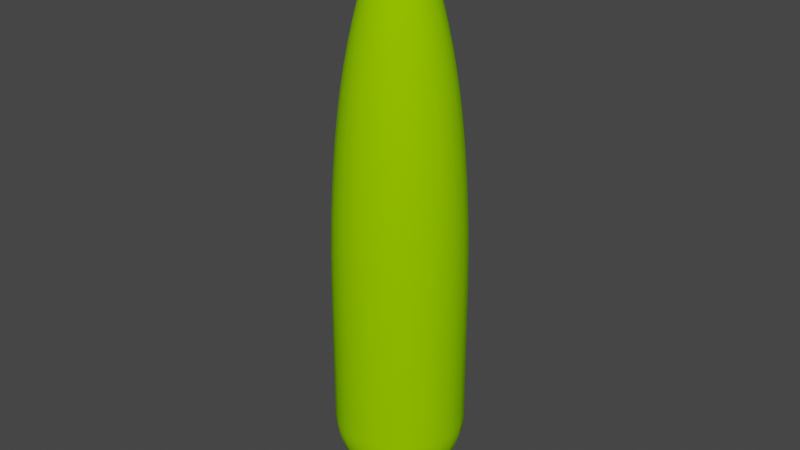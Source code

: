 # Source: LPK7m.blend  (saved by Blender 4.0.36; exported with 4.5.12 LTS)
import bpy
from mathutils import Matrix  # noqa: F401  (used for matrix-valued properties, if any)

bpy.ops.wm.read_factory_settings(use_empty=True)
scene = bpy.context.scene
scene.name = 'Scene'

# ---- collections
col_collection = bpy.data.collections.new('Collection'); scene.collection.children.link(col_collection)

# ---- materials (node trees are filled in below, after node groups)
mat_canopy = bpy.data.materials.new('Canopy')
mat_canopy.use_transparent_shadow = False
mat_canopy.diffuse_color = (0.2941, 0.6863, 0.0, 1.0)
mat_canopy.roughness = 1.0
mat_trunk = bpy.data.materials.new('Trunk')
mat_trunk.use_transparent_shadow = False
mat_trunk.diffuse_color = (0.3922, 0.1961, 0.0, 1.0)
mat_trunk.roughness = 1.0

# ---- material node trees
mat_canopy.use_nodes = True; mat_canopy.node_tree.nodes.clear()
_N = mat_canopy.node_tree.nodes; _L = mat_canopy.node_tree.links
n0 = _N.new('ShaderNodeBsdfPrincipled'); n0.name = 'Principled BSDF'; n0.location = (0, 300)
n0.inputs[0].default_value = (0.2941, 0.6863, 0.0, 1.0)
n0.inputs[2].default_value = 1.0
n0.inputs[3].default_value = 1.45
n0.inputs[13].default_value = 0.0
n1 = _N.new('ShaderNodeOutputMaterial'); n1.name = 'Material Output'; n1.location = (280, 300)
_L.new(n0.outputs[0], n1.inputs[0])
n1.is_active_output = True
mat_trunk.use_nodes = True; mat_trunk.node_tree.nodes.clear()
_N = mat_trunk.node_tree.nodes; _L = mat_trunk.node_tree.links
n0 = _N.new('ShaderNodeBsdfPrincipled'); n0.name = 'Principled BSDF'; n0.location = (0, 300)
n0.inputs[0].default_value = (0.3922, 0.1961, 0.0, 1.0)
n0.inputs[2].default_value = 1.0
n0.inputs[3].default_value = 1.45
n0.inputs[13].default_value = 0.0
n1 = _N.new('ShaderNodeOutputMaterial'); n1.name = 'Material Output'; n1.location = (280, 300)
_L.new(n0.outputs[0], n1.inputs[0])
n1.is_active_output = True

# ---- world
world_world = bpy.data.worlds.new('World'); scene.world = world_world
world_world.use_nodes = True; world_world.node_tree.nodes.clear()
_N = world_world.node_tree.nodes; _L = world_world.node_tree.links
n0 = _N.new('ShaderNodeOutputWorld'); n0.name = 'World Output'; n0.location = (300, 300)
n1 = _N.new('ShaderNodeBackground'); n1.name = 'Background'; n1.location = (10, 300)
n1.inputs[0].default_value = (0.05088, 0.05088, 0.05088, 1.0)
_L.new(n1.outputs[0], n0.inputs[0])
n0.is_active_output = True
world_world.color = (0.05088, 0.05088, 0.05088)
world_world.use_sun_shadow = False
world_world.sun_shadow_jitter_overblur = 0.0

# ---- meshes
me_lpk7m = bpy.data.meshes.new('LPK7m')
me_lpk7m.from_pydata([(0.075, -5.662e-09, 0.25), (0.07244, 0.01941, 0.25), (0.07244, -0.01941, 0.25), (0.06495, -0.0375, 0.25), (0.05303, -0.05303, 0.25), (0.0375, -0.06495, 0.25), (0.01941, -0.07244, 0.25), (-5.663e-09, -0.075, 0.25), (-0.01941, -0.07244, 0.25), (-0.0375, -0.06495, 0.25), (-0.05303, -0.05303, 0.25), (-0.06495, -0.0375, 0.25), (-0.07244, -0.01941, 0.25), (-0.075, 5.662e-09, 0.25), (-0.07244, 0.01941, 0.25), (-0.06495, 0.0375, 0.25), (-0.05303, 0.05303, 0.25), (-0.0375, 0.06495, 0.25), (-0.01941, 0.07244, 0.25), (5.662e-09, 0.075, 0.25), (0.01941, 0.07244, 0.25), (0.0375, 0.06495, 0.25), (0.05303, 0.05303, 0.25), (0.06495, 0.0375, 0.25), (-0.04344, 0.1621, 0.2743), (-0.08391, 0.1453, 0.2743), (-0.0666, 0.2486, 0.3093), (-0.1287, 0.2229, 0.3093), (-0.0886, 0.3307, 0.3546), (-0.1712, 0.2965, 0.3546), (-0.1091, 0.4073, 0.4097), (-0.2109, 0.3652, 0.4097), (-0.128, 0.4776, 0.4737), (-0.2472, 0.4282, 0.4737), (-0.1448, 0.5404, 0.5459), (-0.2797, 0.4845, 0.5459), (-0.1595, 0.5951, 0.6252), (-0.308, 0.5335, 0.6252), (-0.1717, 0.6408, 0.7107), (-0.3317, 0.5745, 0.7107), (-0.1814, 0.677, 0.8012), (-0.3505, 0.607, 0.8012), (-0.1884, 0.7033, 0.8955), (-0.364, 0.6305, 0.8955), (0.1187, -0.1187, 0.2743), (0.1453, -0.08391, 0.2743), (0.182, -0.182, 0.3093), (0.2229, -0.1287, 0.3093), (0.2421, -0.2421, 0.3546), (0.2965, -0.1712, 0.3546), (0.2982, -0.2982, 0.4097), (0.3652, -0.2109, 0.4097), (0.3496, -0.3496, 0.4737), (0.4282, -0.2472, 0.4737), (0.2472, -0.4282, 0.4737), (0.2109, -0.3652, 0.4097), (0.2797, -0.4845, 0.5459), (0.3956, -0.3956, 0.5459), (0.308, -0.5335, 0.6252), (0.4356, -0.4356, 0.6252), (0.3317, -0.5745, 0.7107), (0.4691, -0.4691, 0.7107), (0.3505, -0.607, 0.8012), (0.4956, -0.4956, 0.8012), (0.08391, -0.1453, 0.2743), (0.364, -0.6305, 0.8955), (0.5148, -0.5148, 0.8955), (-1.267e-08, -0.1678, 0.2743), (0.04344, -0.1621, 0.2743), (0.1884, -0.7033, 0.8955), (0.1814, -0.677, 0.8012), (0.1287, -0.2229, 0.3093), (0.1712, -0.2965, 0.3546), (0.0886, -0.3307, 0.3546), (0.0666, -0.2486, 0.3093), (0.3722, -0.6448, 0.9924), (0.5264, -0.5264, 0.9924), (0.375, -0.6495, 1.091), (0.5303, -0.5303, 1.091), (0.375, -0.6495, 2.807), (0.5303, -0.5303, 2.807), (0.3726, -0.6454, 3.22), (0.527, -0.527, 3.22), (0.1941, -0.7244, 1.091), (0.1927, -0.7191, 0.9924), (0.3656, -0.6332, 3.633), (0.517, -0.517, 3.633), (0.3538, -0.6128, 4.045), (0.5003, -0.5003, 4.045), (0.3373, -0.5842, 4.456), (0.477, -0.477, 4.456), (0.3267, -0.5658, 4.661), (0.462, -0.462, 4.661), (0.3141, -0.5441, 4.878), (0.4442, -0.4442, 4.878), (-5.662e-08, -0.75, 1.091), (-5.621e-08, -0.7445, 0.9924), (0.1746, -0.6516, 4.456), (0.1831, -0.6834, 4.045), (-5.497e-08, -0.7281, 0.8955), (-5.292e-08, -0.7009, 0.8012), (-0.1884, -0.7033, 0.8955), (-0.1814, -0.677, 0.8012), (0.128, -0.4776, 0.4737), (0.1091, -0.4073, 0.4097), (0.1691, -0.6311, 4.661), (-5.662e-08, -0.75, 2.807), (0.1941, -0.7244, 2.807), (-5.627e-08, -0.7453, 3.22), (0.1929, -0.7199, 3.22), (-5.52e-08, -0.7311, 3.633), (0.1892, -0.7062, 3.633), (-5.009e-08, -0.6634, 0.7107), (0.1717, -0.6408, 0.7107), (-4.651e-08, -0.6161, 0.6252), (0.1595, -0.5951, 0.6252), (-0.1717, -0.6408, 0.7107), (-0.1595, -0.5951, 0.6252), (-0.3317, -0.5745, 0.7107), (-0.308, -0.5335, 0.6252), (-0.2797, -0.4845, 0.5459), (-0.1448, -0.5404, 0.5459), (-0.3505, -0.607, 0.8012), (-0.08391, -0.1453, 0.2743), (-0.04344, -0.1621, 0.2743), (-0.1287, -0.2229, 0.3093), (-0.0666, -0.2486, 0.3093), (-0.1712, -0.2965, 0.3546), (-0.0886, -0.3307, 0.3546), (-0.2109, -0.3652, 0.4097), (-0.1091, -0.4073, 0.4097), (-0.2472, -0.4282, 0.4737), (-0.128, -0.4776, 0.4737), (0.1448, -0.5404, 0.5459), (-4.224e-08, -0.5595, 0.5459), (-3.733e-08, -0.4944, 0.4737), (-0.364, -0.6305, 0.8955), (-0.3722, -0.6448, 0.9924), (-0.1927, -0.7191, 0.9924), (-0.375, -0.6495, 1.091), (-0.1941, -0.7244, 1.091), (-0.375, -0.6495, 2.807), (-0.1941, -0.7244, 2.807), (-0.3726, -0.6454, 3.22), (-0.1929, -0.7199, 3.22), (-0.3656, -0.6332, 3.633), (-0.1892, -0.7062, 3.633), (-0.517, -0.517, 3.633), (-0.527, -0.527, 3.22), (-0.5003, -0.5003, 4.045), (-0.3538, -0.6128, 4.045), (-0.477, -0.477, 4.456), (-0.3373, -0.5842, 4.456), (-0.462, -0.462, 4.661), (-0.3267, -0.5658, 4.661), (-0.3141, -0.5441, 4.878), (-0.4442, -0.4442, 4.878), (-0.1626, -0.6068, 4.878), (-0.1691, -0.6311, 4.661), (-4.743e-08, -0.6282, 4.878), (-4.933e-08, -0.6534, 4.661), (-0.2988, -0.5176, 5.094), (-0.1547, -0.5773, 5.094), (-4.513e-08, -0.5977, 5.094), (0.1626, -0.6068, 4.878), (-0.2809, -0.4865, 5.309), (-0.1454, -0.5426, 5.309), (-0.3972, -0.3972, 5.309), (-0.4226, -0.4226, 5.094), (-0.2602, -0.4507, 5.523), (-0.1347, -0.5027, 5.523), (-0.2368, -0.4102, 5.736), (-0.1226, -0.4576, 5.736), (-0.335, -0.335, 5.736), (-0.368, -0.368, 5.523), (-3.576e-08, -0.4737, 5.736), (-3.929e-08, -0.5204, 5.523), (-0.2982, -0.2982, 5.947), (-0.2108, -0.3652, 5.947), (-0.2577, -0.2577, 6.157), (-0.1822, -0.3156, 6.157), (-0.2134, -0.2134, 6.366), (-0.1509, -0.2614, 6.366), (-0.1746, -0.6516, 4.456), (-5.093e-08, -0.6746, 4.456), (-0.1831, -0.6834, 4.045), (-5.341e-08, -0.7075, 4.045), (-4.241e-08, -0.5617, 5.309), (0.1547, -0.5773, 5.094), (-0.1655, -0.1655, 6.573), (-0.117, -0.2027, 6.573), (-0.1139, -0.1139, 6.777), (-0.08057, -0.1396, 6.777), (-0.04155, -0.07197, 6.98), (-0.05876, -0.05876, 6.98), (-0.001448, -0.001448, 7.0), (-0.001024, -0.001773, 7.0), (-0.0005299, 0.001978, 7.0), (1.543e-10, 0.002047, 7.0), (-0.001024, 0.001773, 7.0), (-0.001448, 0.001448, 7.0), (-0.001773, 0.001024, 7.0), (-0.001978, 0.0005299, 7.0), (-0.002048, 1.546e-10, 7.0), (-0.001978, -0.0005299, 7.0), (-0.001773, -0.001024, 7.0), (-0.0005299, -0.001978, 7.0), (-1.548e-10, -0.002047, 7.0), (0.0005299, -0.001978, 7.0), (0.001024, -0.001773, 7.0), (0.001448, -0.001448, 7.0), (0.001773, -0.001024, 7.0), (0.001978, -0.0005299, 7.0), (0.002047, -1.545e-10, 7.0), (0.001978, 0.0005299, 7.0), (0.001773, 0.001024, 7.0), (0.001448, 0.001448, 7.0), (0.001024, 0.001773, 7.0), (0.0005299, 0.001978, 7.0), (-0.02151, -0.08027, 6.98), (-0.02151, 0.08027, 6.98), (6.274e-09, 0.0831, 6.98), (0.05876, -0.05876, 6.98), (0.07197, -0.04155, 6.98), (0.08027, -0.02151, 6.98), (0.0831, -6.274e-09, 6.98), (-6.274e-09, -0.0831, 6.98), (0.02151, -0.08027, 6.98), (0.04155, -0.07197, 6.98), (-0.05876, 0.05876, 6.98), (-0.04155, 0.07197, 6.98), (0.02151, 0.08027, 6.98), (0.07197, 0.04155, 6.98), (0.08027, 0.02151, 6.98), (-0.0831, 6.274e-09, 6.98), (-0.08027, 0.02151, 6.98), (-0.07197, 0.04155, 6.98), (0.04155, 0.07197, 6.98), (-0.07197, -0.04155, 6.98), (0.05876, 0.05876, 6.98), (-0.08027, -0.02151, 6.98), (1.216e-08, 0.1611, 6.777), (-0.04171, 0.1556, 6.777), (0.08057, -0.1396, 6.777), (0.1139, -0.1139, 6.777), (0.117, -0.2027, 6.573), (0.1655, -0.1655, 6.573), (0.1509, -0.2614, 6.366), (0.2134, -0.2134, 6.366), (0.1822, -0.3156, 6.157), (0.2577, -0.2577, 6.157), (0.2108, -0.3652, 5.947), (0.2982, -0.2982, 5.947), (0.2368, -0.4102, 5.736), (0.335, -0.335, 5.736), (0.2602, -0.4507, 5.523), (0.368, -0.368, 5.523), (0.2809, -0.4865, 5.309), (0.3972, -0.3972, 5.309), (0.04171, -0.1556, 6.777), (0.06058, -0.2261, 6.573), (0.07812, -0.2915, 6.366), (0.2988, -0.5176, 5.094), (0.4226, -0.4226, 5.094), (-1.216e-08, -0.1611, 6.777), (-0.04171, -0.1556, 6.777), (-0.06058, -0.2261, 6.573), (0.1454, -0.5426, 5.309), (0.1226, -0.4576, 5.736), (0.1347, -0.5027, 5.523), (-3.184e-08, -0.4217, 0.4097), (-0.3652, -0.2108, 5.947), (-0.4102, -0.2368, 5.736), (-2.584e-08, -0.3423, 0.3546), (-1.943e-08, -0.2573, 0.3093), (-3.184e-08, -0.4217, 5.947), (-0.1091, -0.4073, 5.947), (0.1091, -0.4073, 5.947), (-2.751e-08, -0.3644, 6.157), (0.09431, -0.352, 6.157), (-2.279e-08, -0.3018, 6.366), (-0.07812, -0.2915, 6.366), (-1.767e-08, -0.2341, 6.573), (-0.4691, -0.4691, 0.7107), (-0.4356, -0.4356, 0.6252), (-0.09431, -0.352, 6.157), (-0.3156, -0.1822, 6.157), (0.6454, -0.3726, 3.22), (0.6495, -0.375, 2.807), (0.607, -0.3505, 0.8012), (0.5745, -0.3317, 0.7107), (0.5842, -0.3373, 4.456), (0.6128, -0.3538, 4.045), (0.4865, -0.2809, 5.309), (0.5176, -0.2988, 5.094), (0.5658, -0.3267, 4.661), (0.4845, -0.2797, 0.5459), (0.4102, -0.2368, 5.736), (0.4507, -0.2602, 5.523), (0.5426, -0.1454, 5.309), (0.5773, -0.1547, 5.094), (0.5617, -4.241e-08, 5.309), (0.5977, -4.513e-08, 5.094), (0.6068, -0.1626, 4.878), (0.6282, -4.743e-08, 4.878), (0.6311, -0.1691, 4.661), (0.6534, -4.933e-08, 4.661), (0.6516, -0.1746, 4.456), (0.6746, -5.093e-08, 4.456), (0.6834, -0.1831, 4.045), (0.7075, -5.341e-08, 4.045), (0.7062, -0.1892, 3.633), (0.7311, -5.52e-08, 3.633), (0.6332, -0.3656, 3.633), (0.1396, -0.08057, 6.777), (0.2027, -0.117, 6.573), (0.2614, -0.1509, 6.366), (0.1621, -0.04344, 0.2743), (0.3307, -0.0886, 0.3546), (0.2486, -0.0666, 0.3093), (0.5441, -0.3141, 4.878), (0.3156, -0.1822, 6.157), (0.3652, -0.2108, 5.947), (0.7199, -0.1929, 3.22), (0.5335, -0.308, 0.6252), (0.7453, -5.627e-08, 3.22), (0.7244, -0.1941, 2.807), (0.75, -5.662e-08, 2.807), (0.4073, -0.1091, 0.4097), (0.2915, -0.07812, 6.366), (0.352, -0.09431, 6.157), (0.3018, -2.279e-08, 6.366), (0.3644, -2.751e-08, 6.157), (0.4073, -0.1091, 5.947), (0.4217, -3.184e-08, 5.947), (0.4576, -0.1226, 5.736), (0.4737, -3.576e-08, 5.736), (0.2261, -0.06058, 6.573), (0.2341, -1.767e-08, 6.573), (0.1556, -0.04171, 6.777), (0.1611, -1.216e-08, 6.777), (0.5027, -0.1347, 5.523), (0.5204, -3.929e-08, 5.523), (0.6495, -0.375, 1.091), (0.7244, -0.1941, 1.091), (0.6448, -0.3722, 0.9924), (0.7191, -0.1927, 0.9924), (0.6305, -0.364, 0.8955), (0.7033, -0.1884, 0.8955), (0.75, -5.662e-08, 1.091), (0.7445, -5.621e-08, 0.9924), (0.7244, 0.1941, 1.091), (0.7191, 0.1927, 0.9924), (0.7281, -5.497e-08, 0.8955), (0.7033, 0.1884, 0.8955), (0.7009, -5.292e-08, 0.8012), (0.677, 0.1814, 0.8012), (0.677, -0.1814, 0.8012), (0.7244, 0.1941, 2.807), (0.6408, -0.1717, 0.7107), (0.5951, -0.1595, 0.6252), (0.2573, -1.943e-08, 0.3093), (0.1678, -1.267e-08, 0.2743), (0.2486, 0.0666, 0.3093), (0.1621, 0.04344, 0.2743), (0.3423, -2.584e-08, 0.3546), (0.3307, 0.0886, 0.3546), (0.4217, -3.184e-08, 0.4097), (0.4073, 0.1091, 0.4097), (0.4944, -3.733e-08, 0.4737), (0.4776, 0.128, 0.4737), (0.5595, -4.224e-08, 0.5459), (0.5404, 0.1448, 0.5459), (0.6161, -4.651e-08, 0.6252), (0.5951, 0.1595, 0.6252), (0.4776, -0.128, 0.4737), (0.7199, 0.1929, 3.22), (0.7062, 0.1892, 3.633), (0.6634, -5.009e-08, 0.7107), (0.6408, 0.1717, 0.7107), (0.5404, -0.1448, 0.5459), (-0.08057, 0.1396, 6.777), (-0.1139, 0.1139, 6.777), (-0.117, 0.2027, 6.573), (-0.1655, 0.1655, 6.573), (-0.1509, 0.2614, 6.366), (-0.2134, 0.2134, 6.366), (-0.1822, 0.3156, 6.157), (-0.2577, 0.2577, 6.157), (-0.2108, 0.3652, 5.947), (-0.2982, 0.2982, 5.947), (-0.1187, 0.1187, 0.2743), (-0.1453, 0.08391, 0.2743), (-0.182, 0.182, 0.3093), (-0.2229, 0.1287, 0.3093), (-0.2421, 0.2421, 0.3546), (-0.2965, 0.1712, 0.3546), (-0.2982, 0.2982, 0.4097), (-0.3652, 0.2109, 0.4097), (-0.3496, 0.3496, 0.4737), (-0.4282, 0.2472, 0.4737), (-0.3956, 0.3956, 0.5459), (-0.4845, 0.2797, 0.5459), (-0.4356, 0.4356, 0.6252), (-0.5335, 0.308, 0.6252), (-0.4691, 0.4691, 0.7107), (-0.5745, 0.3317, 0.7107), (0.6068, 0.1626, 4.878), (0.6311, 0.1691, 4.661), (0.5027, 0.1347, 5.523), (0.5426, 0.1454, 5.309), (0.4073, 0.1091, 5.947), (0.4576, 0.1226, 5.736), (0.5745, 0.3317, 0.7107), (0.5335, 0.308, 0.6252), (0.1556, 0.04171, 6.777), (0.1396, 0.08057, 6.777), (0.08391, 0.1453, 0.2743), (0.04344, 0.1621, 0.2743), (0.1453, 0.08391, 0.2743), (0.5773, 0.1547, 5.094), (0.4691, 0.4691, 0.7107), (0.4356, 0.4356, 0.6252), (4.224e-08, 0.5595, 0.5459), (3.733e-08, 0.4944, 0.4737), (0.1448, 0.5404, 0.5459), (0.128, 0.4776, 0.4737), (0.04171, 0.1556, 6.777), (0.06058, 0.2261, 6.573), (1.767e-08, 0.2341, 6.573), (5.292e-08, 0.7009, 0.8012), (5.009e-08, 0.6634, 0.7107), (5.497e-08, 0.7281, 0.8955), (5.621e-08, 0.7445, 0.9924), (-0.1927, 0.7191, 0.9924), (0.1927, 0.7191, 0.9924), (0.1884, 0.7033, 0.8955), (0.3722, 0.6448, 0.9924), (0.364, 0.6305, 0.8955), (5.662e-08, 0.75, 1.091), (-0.1941, 0.7244, 1.091), (1.267e-08, 0.1678, 0.2743), (1.943e-08, 0.2573, 0.3093), (-0.1621, 0.04344, 0.2743), (0.1187, 0.1187, 0.2743), (0.2229, 0.1287, 0.3093), (0.182, 0.182, 0.3093), (0.2965, 0.1712, 0.3546), (0.2421, 0.2421, 0.3546), (0.3652, 0.2109, 0.4097), (0.2982, 0.2982, 0.4097), (0.4282, 0.2472, 0.4737), (0.3496, 0.3496, 0.4737), (0.4845, 0.2797, 0.5459), (0.3956, 0.3956, 0.5459), (-0.06058, 0.2261, 6.573), (3.184e-08, 0.4217, 0.4097), (2.584e-08, 0.3423, 0.3546), (4.651e-08, 0.6161, 0.6252), (0.07812, 0.2915, 6.366), (2.278e-08, 0.3018, 6.366), (0.09431, 0.352, 6.157), (2.751e-08, 0.3644, 6.157), (0.1091, 0.4073, 5.947), (3.184e-08, 0.4217, 5.947), (0.1226, 0.4576, 5.736), (3.576e-08, 0.4737, 5.736), (-0.1091, 0.4073, 5.947), (-0.1226, 0.4576, 5.736), (-0.09431, 0.352, 6.157), (5.662e-08, 0.75, 2.807), (-0.1941, 0.7244, 2.807), (5.627e-08, 0.7453, 3.22), (-0.1929, 0.7199, 3.22), (5.52e-08, 0.7311, 3.633), (-0.1892, 0.7062, 3.633), (5.341e-08, 0.7075, 4.045), (-0.1831, 0.6834, 4.045), (-0.07812, 0.2915, 6.366), (5.093e-08, 0.6746, 4.456), (-0.1746, 0.6516, 4.456), (0.1746, 0.6516, 4.456), (0.1831, 0.6834, 4.045), (4.933e-08, 0.6534, 4.661), (-0.1691, 0.6311, 4.661), (4.743e-08, 0.6282, 4.878), (-0.1626, 0.6068, 4.878), (0.2261, 0.06058, 6.573), (0.2027, 0.117, 6.573), (0.2915, 0.07812, 6.366), (0.2614, 0.1509, 6.366), (4.512e-08, 0.5977, 5.094), (-0.1547, 0.5773, 5.094), (0.1547, 0.5773, 5.094), (0.1626, 0.6068, 4.878), (4.241e-08, 0.5617, 5.309), (-0.1454, 0.5426, 5.309), (3.929e-08, 0.5204, 5.523), (-0.1347, 0.5027, 5.523), (0.2109, 0.3652, 0.4097), (0.1712, 0.2965, 0.3546), (0.1287, 0.2229, 0.3093), (-0.3307, 0.0886, 0.3546), (-0.2486, 0.0666, 0.3093), (-0.3423, 2.584e-08, 0.3546), (-0.2573, 1.943e-08, 0.3093), (-0.3307, -0.0886, 0.3546), (-0.2486, -0.0666, 0.3093), (-0.1678, 1.267e-08, 0.2743), (-0.1621, -0.04344, 0.2743), (-0.5951, 0.1595, 0.6252), (-0.5404, 0.1448, 0.5459), (-0.4776, 0.128, 0.4737), (-0.4073, 0.1091, 0.4097), (-0.6161, 4.651e-08, 0.6252), (-0.5595, 4.224e-08, 0.5459), (-0.4944, 3.733e-08, 0.4737), (-0.5404, -0.1448, 0.5459), (-0.4776, -0.128, 0.4737), (-0.4217, 3.184e-08, 0.4097), (-0.4073, -0.1091, 0.4097), (-0.6634, 5.009e-08, 0.7107), (-0.6408, 0.1717, 0.7107), (-0.6408, -0.1717, 0.7107), (-0.5951, -0.1595, 0.6252), (-0.7009, 5.292e-08, 0.8012), (-0.677, -0.1814, 0.8012), (-0.7281, 5.497e-08, 0.8955), (-0.7033, -0.1884, 0.8955), (-0.7445, 5.621e-08, 0.9924), (-0.7191, -0.1927, 0.9924), (-0.75, 5.662e-08, 1.091), (-0.7244, -0.1941, 1.091), (-0.75, 5.662e-08, 2.807), (-0.7244, -0.1941, 2.807), (-0.7453, 5.627e-08, 3.22), (-0.7199, -0.1929, 3.22), (-0.7311, 5.52e-08, 3.633), (-0.7062, -0.1892, 3.633), (-0.7075, 5.341e-08, 4.045), (-0.6834, -0.1831, 4.045), (-0.6746, 5.093e-08, 4.456), (-0.6516, -0.1746, 4.456), (-0.6534, 4.933e-08, 4.661), (-0.6311, -0.1691, 4.661), (-0.6311, 0.1691, 4.661), (-0.6516, 0.1746, 4.456), (-0.5658, 0.3267, 4.661), (-0.5842, 0.3373, 4.456), (-0.6128, 0.3538, 4.045), (-0.6834, 0.1831, 4.045), (-0.6332, 0.3656, 3.633), (-0.7062, 0.1892, 3.633), (-0.6454, 0.3726, 3.22), (-0.7199, 0.1929, 3.22), (-0.6282, 4.743e-08, 4.878), (-0.6068, -0.1626, 4.878), (-0.5977, 4.513e-08, 5.094), (-0.5773, -0.1547, 5.094), (-0.5617, 4.241e-08, 5.309), (-0.5426, -0.1454, 5.309), (-0.5204, 3.929e-08, 5.523), (-0.5027, -0.1347, 5.523), (-0.4737, 3.576e-08, 5.736), (-0.4576, -0.1226, 5.736), (-0.4217, 3.184e-08, 5.947), (-0.4073, -0.1091, 5.947), (-0.3644, 2.751e-08, 6.157), (-0.352, -0.09431, 6.157), (-0.5773, 0.1547, 5.094), (-0.6068, 0.1626, 4.878), (-0.5176, 0.2988, 5.094), (-0.5441, 0.3141, 4.878), (-0.4865, 0.2809, 5.309), (-0.5426, 0.1454, 5.309), (-0.4507, 0.2602, 5.523), (-0.5027, 0.1347, 5.523), (-0.4102, 0.2368, 5.736), (-0.4576, 0.1226, 5.736), (-0.3652, 0.2108, 5.947), (-0.4073, 0.1091, 5.947), (-0.352, 0.09431, 6.157), (-0.2915, 0.07812, 6.366), (-0.3018, 2.279e-08, 6.366), (-0.2261, 0.06058, 6.573), (-0.2341, 1.767e-08, 6.573), (-0.7244, 0.1941, 2.807), (-0.7244, 0.1941, 1.091), (-0.6495, 0.375, 2.807), (-0.6495, 0.375, 1.091), (-0.7191, 0.1927, 0.9924), (-0.7033, 0.1884, 0.8955), (-0.6448, 0.3722, 0.9924), (-0.6305, 0.364, 0.8955), (-0.607, 0.3505, 0.8012), (-0.677, 0.1814, 0.8012), (-0.3156, 0.1822, 6.157), (-0.2027, 0.117, 6.573), (-0.2614, 0.1509, 6.366), (0.117, 0.2027, 6.573), (0.1509, 0.2614, 6.366), (0.1941, 0.7244, 1.091), (0.1717, 0.6408, 0.7107), (0.1595, 0.5951, 0.6252), (-0.1396, 0.08057, 6.777), (-0.1556, 0.04171, 6.777), (0.1892, 0.7062, 3.633), (0.1929, 0.7199, 3.22), (0.3656, 0.6332, 3.633), (0.3726, 0.6454, 3.22), (0.375, 0.6495, 2.807), (0.1941, 0.7244, 2.807), (0.375, 0.6495, 1.091), (0.1691, 0.6311, 4.661), (0.5441, 0.3141, 4.878), (0.5658, 0.3267, 4.661), (0.6516, 0.1746, 4.456), (0.5842, 0.3373, 4.456), (0.462, 0.462, 4.661), (0.477, 0.477, 4.456), (0.6128, 0.3538, 4.045), (0.5003, 0.5003, 4.045), (0.5176, 0.2988, 5.094), (0.1347, 0.5027, 5.523), (0.1814, 0.677, 0.8012), (0.08057, 0.1396, 6.777), (0.1454, 0.5426, 5.309), (0.1139, 0.1139, 6.777), (0.4507, 0.2602, 5.523), (0.4865, 0.2809, 5.309), (0.368, 0.368, 5.523), (0.3972, 0.3972, 5.309), (0.4102, 0.2368, 5.736), (0.335, 0.335, 5.736), (0.3652, 0.2108, 5.947), (0.2982, 0.2982, 5.947), (0.3156, 0.1822, 6.157), (0.2577, 0.2577, 6.157), (0.2134, 0.2134, 6.366), (0.6454, 0.3726, 3.22), (0.6495, 0.375, 2.807), (0.527, 0.527, 3.22), (0.5303, 0.5303, 2.807), (0.6495, 0.375, 1.091), (0.5303, 0.5303, 1.091), (0.6448, 0.3722, 0.9924), (0.5264, 0.5264, 0.9924), (0.6305, 0.364, 0.8955), (0.5148, 0.5148, 0.8955), (0.607, 0.3505, 0.8012), (0.4956, 0.4956, 0.8012), (0.1655, 0.1655, 6.573), (0.0886, 0.3307, 0.3546), (0.0666, 0.2486, 0.3093), (-0.5745, -0.3317, 0.7107), (-0.5335, -0.308, 0.6252), (-0.2982, -0.2982, 0.4097), (-0.2421, -0.2421, 0.3546), (-0.4845, -0.2797, 0.5459), (-0.3956, -0.3956, 0.5459), (-0.1396, -0.08057, 6.777), (-0.182, -0.182, 0.3093), (-0.4282, -0.2472, 0.4737), (-0.3496, -0.3496, 0.4737), (-0.2027, -0.117, 6.573), (-0.1187, -0.1187, 0.2743), (-0.3652, -0.2109, 0.4097), (-0.2965, -0.1712, 0.3546), (-0.607, -0.3505, 0.8012), (-0.4956, -0.4956, 0.8012), (-0.6305, -0.364, 0.8955), (-0.5148, -0.5148, 0.8955), (-0.6448, -0.3722, 0.9924), (-0.5264, -0.5264, 0.9924), (-0.6495, -0.375, 1.091), (-0.5303, -0.5303, 1.091), (-0.6495, -0.375, 2.807), (-0.5303, -0.5303, 2.807), (-0.2614, -0.1509, 6.366), (-0.3722, 0.6448, 0.9924), (-0.375, 0.6495, 1.091), (-0.375, 0.6495, 2.807), (-0.3726, 0.6454, 3.22), (-0.3538, 0.6128, 4.045), (-0.3656, 0.6332, 3.633), (-0.1611, 1.216e-08, 6.777), (-0.3373, 0.5842, 4.456), (-0.3267, 0.5658, 4.661), (-0.3141, 0.5441, 4.878), (-0.2988, 0.5176, 5.094), (-0.2809, 0.4865, 5.309), (-0.2602, 0.4507, 5.523), (-0.2368, 0.4102, 5.736), (-0.4956, 0.4956, 0.8012), (-0.6454, -0.3726, 3.22), (-0.4507, -0.2602, 5.523), (-0.4865, -0.2809, 5.309), (-0.5658, -0.3267, 4.661), (-0.5842, -0.3373, 4.456), (-0.6128, -0.3538, 4.045), (-0.6332, -0.3656, 3.633), (-0.5176, -0.2988, 5.094), (-0.5441, -0.3141, 4.878), (0.2809, 0.4865, 5.309), (0.2988, 0.5176, 5.094), (0.3267, 0.5658, 4.661), (0.3373, 0.5842, 4.456), (0.3141, 0.5441, 4.878), (0.6834, 0.1831, 4.045), (0.4226, 0.4226, 5.094), (0.4442, 0.4442, 4.878), (0.352, 0.09431, 6.157), (0.6332, 0.3656, 3.633), (0.2602, 0.4507, 5.523), (0.3317, 0.5745, 0.7107), (0.308, 0.5335, 0.6252), (0.2108, 0.3652, 5.947), (0.2368, 0.4102, 5.736), (0.3538, 0.6128, 4.045), (0.517, 0.517, 3.633), (0.2797, 0.4845, 0.5459), (0.2472, 0.4282, 0.4737), (0.3505, 0.607, 0.8012), (0.1091, 0.4073, 0.4097), (0.1822, 0.3156, 6.157), (-0.1556, -0.04171, 6.777), (-0.2261, -0.06058, 6.573), (-0.2915, -0.07812, 6.366), (-0.1453, -0.08391, 0.2743), (-0.2229, -0.1287, 0.3093), (-0.335, 0.335, 5.736), (-0.368, 0.368, 5.523), (-0.5003, 0.5003, 4.045), (-0.517, 0.517, 3.633), (-0.477, 0.477, 4.456), (-0.3972, 0.3972, 5.309), (-0.5303, 0.5303, 2.807), (-0.5303, 0.5303, 1.091), (-0.4226, 0.4226, 5.094), (-0.5264, 0.5264, 0.9924), (-0.5148, 0.5148, 0.8955), (-0.462, 0.462, 4.661), (-0.527, 0.527, 3.22), (-0.4442, 0.4442, 4.878), (-0.01941, 0.07244, 6.95), (5.662e-09, 0.075, 6.95), (-0.0375, 0.06495, 6.95), (-0.05303, 0.05303, 6.95), (-0.06495, 0.0375, 6.95), (-0.07244, 0.01941, 6.95), (-0.075, 5.662e-09, 6.95), (-0.07244, -0.01941, 6.95), (-0.06495, -0.0375, 6.95), (-0.05303, -0.05303, 6.95), (-0.0375, -0.06495, 6.95), (-0.01941, -0.07244, 6.95), (-5.662e-09, -0.075, 6.95), (0.01941, -0.07244, 6.95), (0.0375, -0.06495, 6.95), (0.05303, -0.05303, 6.95), (0.06495, -0.0375, 6.95), (0.07244, -0.01941, 6.95), (0.075, -5.662e-09, 6.95), (0.07244, 0.01941, 6.95), (0.06495, 0.0375, 6.95), (0.05303, 0.05303, 6.95), (0.0375, 0.06495, 6.95), (0.01941, 0.07244, 6.95), (-0.01941, 0.07244, 0.0), (5.662e-09, 0.075, 0.0), (0.01941, 0.07244, 0.0), (0.0375, 0.06495, 0.0), (0.05303, 0.05303, 0.0), (0.06495, 0.0375, 0.0), (0.07244, 0.01941, 0.0), (0.075, -5.662e-09, 0.0), (0.07244, -0.01941, 0.0), (0.06495, -0.0375, 0.0), (0.05303, -0.05303, 0.0), (0.0375, -0.06495, 0.0), (0.01941, -0.07244, 0.0), (-5.662e-09, -0.075, 0.0), (-0.01941, -0.07244, 0.0), (-0.0375, -0.06495, 0.0), (-0.05303, -0.05303, 0.0), (-0.06495, -0.0375, 0.0), (-0.07244, -0.01941, 0.0), (-0.075, 5.662e-09, 0.0), (-0.07244, 0.01941, 0.0), (-0.06495, 0.0375, 0.0), (-0.05303, 0.05303, 0.0), (-0.0375, 0.06495, 0.0)], [], [(1, 22, 23), (20, 21, 22), (2, 1, 0), (2, 22, 1), (18, 19, 20), (4, 2, 3), (16, 17, 18), (5, 2, 4), (14, 15, 16), (14, 18, 20), (14, 20, 22), (14, 16, 18), (6, 22, 2), (6, 2, 5), (12, 13, 14), (8, 6, 7), (10, 8, 9), (10, 11, 12), (10, 14, 22), (10, 22, 6), (10, 12, 14), (10, 6, 8), (17, 25, 24), (17, 24, 18), (27, 26, 24), (25, 27, 24), (27, 29, 28), (27, 28, 26), (29, 31, 30), (29, 30, 28), (31, 33, 32), (31, 32, 30), (34, 32, 33), (34, 33, 35), (36, 34, 35), (36, 35, 37), (38, 36, 37), (38, 37, 39), (38, 39, 41), (40, 38, 41), (41, 42, 40), (43, 42, 41), (44, 4, 3), (44, 3, 45), (46, 44, 45), (46, 45, 47), (48, 46, 47), (48, 47, 49), (50, 48, 49), (50, 49, 51), (52, 50, 51), (52, 51, 53), (55, 50, 52), (54, 55, 52), (56, 54, 52), (56, 52, 57), (59, 58, 56), (57, 59, 56), (59, 60, 58), (61, 60, 59), (61, 62, 60), (63, 62, 61), (64, 5, 4), (64, 4, 44), (63, 65, 62), (66, 65, 63), (68, 7, 6), (67, 7, 68), (65, 69, 70), (65, 70, 62), (64, 44, 46), (71, 64, 46), (71, 46, 48), (72, 71, 48), (74, 71, 72), (73, 74, 72), (55, 72, 48), (55, 48, 50), (68, 64, 71), (74, 68, 71), (76, 75, 65), (76, 65, 66), (76, 77, 75), (78, 77, 76), (80, 79, 77), (80, 77, 78), (82, 81, 79), (82, 79, 80), (77, 83, 84), (77, 84, 75), (85, 81, 82), (86, 85, 82), (87, 85, 86), (88, 87, 86), (90, 89, 87), (90, 87, 88), (92, 91, 89), (92, 89, 90), (93, 91, 92), (94, 93, 92), (65, 84, 69), (75, 84, 65), (83, 95, 96), (83, 96, 84), (89, 97, 98), (89, 98, 87), (70, 69, 99), (70, 99, 100), (99, 101, 102), (100, 99, 102), (104, 55, 54), (103, 104, 54), (105, 97, 89), (91, 105, 89), (107, 106, 95), (107, 95, 83), (108, 106, 107), (109, 108, 107), (110, 108, 109), (111, 110, 109), (70, 100, 112), (113, 70, 112), (113, 112, 114), (115, 113, 114), (112, 116, 117), (114, 112, 117), (116, 118, 119), (117, 116, 119), (120, 117, 119), (121, 117, 120), (116, 102, 122), (116, 122, 118), (124, 9, 8), (123, 9, 124), (125, 123, 124), (125, 124, 126), (128, 125, 126), (127, 125, 128), (130, 127, 128), (129, 127, 130), (131, 129, 130), (131, 130, 132), (131, 121, 120), (132, 121, 131), (56, 133, 103), (54, 56, 103), (103, 133, 134), (103, 134, 135), (114, 117, 121), (134, 114, 121), (101, 136, 122), (101, 122, 102), (138, 137, 136), (138, 136, 101), (138, 139, 137), (140, 139, 138), (142, 141, 139), (142, 139, 140), (143, 141, 142), (144, 143, 142), (84, 96, 99), (69, 84, 99), (146, 145, 143), (146, 143, 144), (145, 147, 148), (145, 148, 143), (150, 149, 147), (150, 147, 145), (152, 151, 149), (152, 149, 150), (154, 153, 151), (154, 151, 152), (156, 153, 154), (155, 156, 154), (155, 154, 158), (157, 155, 158), (159, 157, 158), (159, 158, 160), (162, 161, 155), (162, 155, 157), (157, 163, 162), (159, 163, 157), (164, 159, 160), (164, 160, 105), (165, 161, 162), (166, 165, 162), (165, 167, 168), (165, 168, 161), (169, 165, 166), (170, 169, 166), (172, 171, 169), (172, 169, 170), (171, 173, 174), (171, 174, 169), (170, 175, 172), (176, 175, 170), (178, 177, 173), (178, 173, 171), (180, 179, 177), (180, 177, 178), (182, 181, 179), (182, 179, 180), (158, 183, 184), (160, 158, 184), (183, 185, 186), (184, 183, 186), (186, 185, 146), (186, 146, 110), (163, 187, 166), (163, 166, 162), (154, 152, 183), (158, 154, 183), (161, 168, 156), (161, 156, 155), (164, 188, 163), (164, 163, 159), (174, 167, 165), (169, 174, 165), (187, 176, 170), (187, 170, 166), (190, 189, 181), (190, 181, 182), (192, 191, 189), (192, 189, 190), (193, 194, 191), (193, 191, 192), (195, 194, 193), (195, 193, 196), (211, 209, 210), (208, 209, 211), (206, 207, 208), (214, 212, 213), (215, 211, 212), (215, 212, 214), (205, 195, 196), (205, 196, 206), (205, 208, 211), (205, 206, 208), (217, 215, 216), (218, 215, 217), (202, 203, 204), (197, 218, 198), (201, 204, 205), (201, 211, 215), (201, 205, 211), (201, 215, 218), (201, 218, 197), (201, 202, 204), (199, 201, 197), (200, 201, 199), (206, 193, 219), (196, 193, 206), (220, 197, 198), (220, 198, 221), (210, 222, 223), (210, 223, 211), (213, 224, 225), (212, 224, 213), (212, 223, 224), (211, 223, 212), (207, 226, 227), (207, 227, 208), (207, 219, 226), (206, 219, 207), (208, 227, 228), (208, 228, 209), (210, 228, 222), (209, 228, 210), (230, 200, 199), (229, 200, 230), (231, 198, 218), (221, 198, 231), (214, 232, 215), (214, 233, 232), (235, 203, 202), (234, 203, 235), (236, 202, 201), (235, 202, 236), (237, 218, 217), (231, 218, 237), (238, 195, 205), (194, 195, 238), (230, 199, 197), (230, 197, 220), (213, 225, 233), (213, 233, 214), (237, 217, 216), (237, 216, 239), (216, 232, 239), (215, 232, 216), (240, 203, 234), (240, 204, 203), (238, 204, 240), (238, 205, 204), (236, 201, 200), (236, 200, 229), (221, 241, 242), (221, 242, 220), (222, 228, 243), (222, 243, 244), (243, 245, 246), (244, 243, 246), (246, 245, 247), (246, 247, 248), (248, 247, 249), (248, 249, 250), (249, 251, 252), (250, 249, 252), (252, 251, 253), (252, 253, 254), (253, 255, 256), (254, 253, 256), (256, 255, 257), (256, 257, 258), (259, 260, 245), (243, 259, 245), (260, 261, 247), (245, 260, 247), (257, 262, 263), (258, 257, 263), (227, 259, 243), (228, 227, 243), (264, 227, 226), (259, 227, 264), (265, 192, 190), (265, 190, 266), (267, 188, 262), (257, 267, 262), (253, 268, 269), (253, 269, 255), (152, 150, 185), (183, 152, 185), (185, 150, 145), (185, 145, 146), (267, 269, 176), (267, 176, 187), (130, 270, 135), (132, 130, 135), (272, 177, 271), (272, 173, 177), (128, 126, 274), (128, 274, 273), (172, 275, 276), (175, 275, 172), (109, 107, 79), (81, 109, 79), (126, 124, 67), (126, 67, 274), (124, 8, 7), (124, 7, 67), (176, 268, 175), (269, 268, 176), (175, 277, 275), (268, 277, 175), (275, 279, 278), (277, 279, 275), (278, 261, 280), (279, 261, 278), (266, 190, 182), (266, 182, 281), (280, 282, 266), (280, 266, 281), (260, 259, 264), (260, 264, 282), (96, 138, 101), (99, 96, 101), (119, 283, 284), (118, 283, 119), (182, 180, 285), (281, 182, 285), (269, 267, 257), (255, 269, 257), (180, 178, 276), (285, 180, 276), (276, 178, 171), (276, 171, 172), (193, 192, 265), (219, 193, 265), (135, 134, 121), (135, 121, 132), (110, 146, 144), (110, 144, 108), (115, 114, 134), (133, 115, 134), (270, 128, 273), (130, 128, 270), (144, 142, 106), (108, 144, 106), (106, 142, 140), (106, 140, 95), (98, 186, 110), (98, 110, 111), (96, 140, 138), (95, 140, 96), (177, 179, 286), (271, 177, 286), (164, 105, 91), (93, 164, 91), (278, 280, 281), (278, 281, 285), (282, 264, 265), (282, 265, 266), (274, 67, 68), (274, 68, 74), (276, 278, 285), (275, 278, 276), (273, 274, 74), (273, 74, 73), (68, 6, 5), (68, 5, 64), (135, 270, 104), (135, 104, 103), (112, 100, 102), (112, 102, 116), (188, 267, 187), (188, 187, 163), (97, 184, 186), (97, 186, 98), (265, 226, 219), (264, 226, 265), (261, 260, 282), (261, 282, 280), (270, 273, 73), (270, 73, 104), (87, 98, 111), (87, 111, 85), (160, 184, 97), (105, 160, 97), (80, 287, 82), (80, 288, 287), (63, 290, 289), (61, 290, 63), (88, 291, 90), (88, 292, 291), (294, 293, 258), (263, 294, 258), (90, 295, 92), (90, 291, 295), (57, 52, 53), (57, 53, 296), (298, 297, 254), (256, 298, 254), (300, 299, 293), (294, 300, 293), (300, 301, 299), (302, 301, 300), (303, 302, 300), (304, 302, 303), (305, 304, 303), (305, 306, 304), (307, 306, 305), (307, 308, 306), (309, 308, 307), (309, 310, 308), (311, 310, 309), (311, 312, 310), (86, 292, 88), (86, 313, 292), (315, 314, 244), (246, 315, 244), (248, 315, 246), (248, 316, 315), (317, 3, 2), (45, 3, 317), (318, 47, 319), (49, 47, 318), (295, 320, 94), (92, 295, 94), (287, 313, 86), (82, 287, 86), (252, 321, 250), (252, 322, 321), (323, 311, 313), (287, 323, 313), (61, 324, 290), (59, 324, 61), (323, 312, 311), (323, 325, 312), (326, 325, 323), (326, 327, 325), (303, 300, 294), (320, 303, 294), (250, 316, 248), (250, 321, 316), (328, 49, 318), (51, 49, 328), (330, 329, 316), (321, 330, 316), (330, 331, 329), (332, 331, 330), (333, 332, 330), (334, 332, 333), (335, 334, 333), (336, 334, 335), (329, 338, 337), (331, 338, 329), (337, 340, 339), (338, 340, 337), (341, 336, 335), (342, 336, 341), (305, 303, 320), (295, 305, 320), (288, 323, 287), (288, 326, 323), (343, 326, 288), (343, 344, 326), (343, 346, 344), (345, 346, 343), (347, 346, 345), (347, 348, 346), (344, 350, 349), (346, 350, 344), (350, 351, 349), (350, 352, 351), (352, 350, 353), (354, 352, 353), (354, 353, 355), (356, 354, 355), (355, 353, 348), (355, 348, 357), (349, 358, 327), (349, 351, 358), (307, 305, 295), (291, 307, 295), (333, 330, 321), (322, 333, 321), (359, 290, 324), (360, 359, 324), (335, 333, 322), (297, 335, 322), (254, 322, 252), (254, 297, 322), (329, 337, 315), (316, 329, 315), (319, 45, 317), (47, 45, 319), (319, 317, 362), (319, 362, 361), (363, 362, 364), (361, 362, 363), (361, 363, 366), (365, 361, 366), (365, 366, 368), (367, 365, 368), (367, 368, 370), (369, 367, 370), (372, 371, 369), (370, 372, 369), (374, 373, 371), (372, 374, 371), (375, 328, 367), (375, 367, 369), (364, 0, 1), (362, 0, 364), (358, 376, 325), (327, 358, 325), (296, 324, 59), (296, 59, 57), (63, 347, 66), (63, 289, 347), (341, 335, 297), (298, 341, 297), (376, 377, 312), (325, 376, 312), (309, 307, 291), (292, 309, 291), (78, 345, 343), (76, 345, 78), (356, 355, 378), (379, 356, 378), (375, 51, 328), (53, 51, 375), (289, 348, 347), (289, 357, 348), (353, 350, 346), (353, 346, 348), (311, 309, 292), (313, 311, 292), (53, 380, 296), (375, 380, 53), (357, 289, 290), (359, 357, 290), (378, 355, 357), (378, 357, 359), (296, 360, 324), (380, 360, 296), (78, 288, 80), (78, 343, 288), (299, 341, 298), (293, 299, 298), (344, 327, 326), (344, 349, 327), (337, 339, 314), (315, 337, 314), (339, 224, 223), (314, 339, 223), (258, 298, 256), (258, 293, 298), (379, 378, 373), (374, 379, 373), (244, 223, 222), (244, 314, 223), (328, 318, 365), (328, 365, 367), (371, 373, 360), (371, 360, 380), (318, 319, 361), (318, 361, 365), (94, 294, 263), (94, 320, 294), (369, 371, 380), (369, 380, 375), (317, 2, 0), (317, 0, 362), (373, 378, 359), (373, 359, 360), (299, 342, 341), (301, 342, 299), (339, 225, 224), (340, 225, 339), (66, 345, 76), (66, 347, 345), (230, 381, 382), (229, 230, 382), (381, 383, 384), (382, 381, 384), (384, 383, 385), (384, 385, 386), (385, 387, 388), (386, 385, 388), (387, 389, 390), (388, 387, 390), (15, 392, 391), (15, 391, 16), (392, 394, 393), (392, 393, 391), (393, 396, 395), (394, 396, 393), (396, 398, 397), (396, 397, 395), (398, 400, 399), (398, 399, 397), (400, 402, 401), (400, 401, 399), (403, 401, 402), (403, 402, 404), (403, 406, 405), (403, 404, 406), (408, 407, 304), (306, 408, 304), (410, 409, 342), (410, 342, 301), (412, 411, 334), (412, 334, 336), (414, 413, 379), (414, 379, 374), (415, 232, 233), (415, 416, 232), (21, 418, 417), (20, 418, 21), (364, 1, 23), (364, 23, 419), (407, 420, 302), (407, 302, 304), (414, 421, 413), (414, 422, 421), (424, 32, 34), (423, 424, 34), (426, 424, 423), (425, 426, 423), (221, 427, 241), (231, 427, 221), (241, 428, 429), (427, 428, 241), (431, 38, 40), (430, 431, 40), (432, 430, 40), (432, 40, 42), (433, 432, 42), (433, 42, 434), (435, 436, 432), (435, 432, 433), (435, 437, 438), (435, 438, 436), (440, 439, 433), (440, 433, 434), (19, 24, 441), (18, 24, 19), (441, 26, 442), (24, 26, 441), (15, 443, 392), (14, 443, 15), (23, 22, 444), (419, 23, 444), (445, 419, 444), (445, 444, 446), (447, 445, 446), (447, 446, 448), (447, 448, 450), (449, 447, 450), (449, 450, 452), (451, 449, 452), (451, 452, 454), (453, 451, 454), (241, 429, 455), (241, 455, 242), (30, 456, 457), (28, 30, 457), (30, 32, 424), (30, 424, 456), (458, 423, 34), (458, 34, 36), (431, 458, 36), (431, 36, 38), (429, 459, 460), (428, 459, 429), (459, 461, 462), (459, 462, 460), (461, 463, 464), (461, 464, 462), (464, 465, 466), (463, 465, 464), (467, 466, 468), (464, 466, 467), (462, 464, 467), (462, 467, 469), (471, 470, 439), (471, 439, 440), (473, 472, 470), (473, 470, 471), (26, 28, 457), (26, 457, 442), (474, 472, 473), (475, 474, 473), (476, 474, 475), (477, 476, 475), (460, 462, 469), (460, 469, 478), (480, 479, 476), (480, 476, 477), (479, 481, 482), (479, 482, 476), (484, 483, 479), (484, 479, 480), (485, 483, 484), (486, 485, 484), (487, 416, 415), (487, 488, 416), (489, 488, 487), (489, 490, 488), (429, 460, 478), (429, 478, 455), (491, 485, 486), (491, 486, 492), (493, 494, 485), (493, 485, 491), (496, 491, 492), (495, 491, 496), (498, 495, 496), (497, 495, 498), (448, 499, 450), (500, 499, 448), (466, 497, 498), (466, 498, 468), (446, 500, 448), (501, 500, 446), (503, 502, 396), (503, 396, 394), (503, 504, 502), (505, 504, 503), (507, 506, 504), (507, 504, 505), (509, 507, 505), (509, 505, 508), (404, 402, 511), (404, 511, 510), (513, 512, 400), (513, 400, 398), (511, 515, 514), (510, 511, 514), (512, 516, 515), (511, 512, 515), (515, 516, 518), (515, 518, 517), (520, 518, 516), (520, 516, 519), (510, 514, 521), (522, 510, 521), (521, 514, 524), (521, 524, 523), (525, 521, 523), (525, 523, 526), (527, 525, 526), (527, 526, 528), (527, 528, 530), (529, 527, 530), (531, 530, 532), (529, 530, 531), (531, 534, 533), (531, 532, 534), (534, 536, 535), (533, 534, 535), (535, 538, 537), (535, 536, 538), (537, 540, 539), (537, 538, 540), (539, 542, 541), (539, 540, 542), (541, 544, 543), (541, 542, 544), (541, 543, 545), (546, 541, 545), (548, 545, 547), (548, 546, 545), (549, 546, 548), (549, 550, 546), (551, 550, 549), (551, 552, 550), (554, 552, 551), (553, 554, 551), (543, 556, 555), (543, 544, 556), (558, 555, 556), (557, 555, 558), (560, 557, 558), (559, 557, 560), (562, 559, 560), (561, 559, 562), (564, 561, 562), (563, 561, 564), (566, 563, 564), (565, 563, 566), (568, 565, 566), (567, 565, 568), (569, 570, 555), (569, 555, 557), (572, 569, 571), (572, 570, 569), (571, 574, 573), (571, 569, 574), (573, 576, 575), (573, 574, 576), (575, 578, 577), (575, 576, 578), (578, 580, 579), (577, 578, 579), (543, 555, 570), (545, 543, 570), (539, 541, 546), (550, 539, 546), (537, 539, 550), (552, 537, 550), (535, 537, 552), (554, 535, 552), (581, 580, 565), (581, 565, 567), (582, 581, 567), (582, 567, 583), (584, 582, 583), (584, 583, 585), (586, 535, 554), (586, 533, 535), (587, 533, 586), (587, 531, 533), (589, 586, 588), (589, 587, 586), (590, 531, 587), (590, 529, 531), (590, 591, 527), (590, 527, 529), (592, 591, 590), (593, 591, 592), (594, 591, 593), (594, 595, 591), (594, 406, 522), (594, 522, 595), (579, 581, 596), (579, 580, 581), (580, 578, 563), (580, 563, 565), (588, 554, 553), (588, 586, 554), (595, 525, 527), (591, 595, 527), (522, 521, 525), (595, 522, 525), (578, 576, 561), (578, 561, 563), (547, 570, 572), (547, 545, 570), (516, 512, 513), (519, 516, 513), (576, 574, 559), (576, 559, 561), (502, 519, 513), (504, 519, 502), (598, 584, 597), (598, 582, 584), (443, 505, 503), (508, 505, 443), (406, 404, 510), (406, 510, 522), (574, 569, 557), (574, 557, 559), (402, 400, 512), (402, 512, 511), (14, 508, 443), (13, 508, 14), (443, 503, 394), (443, 394, 392), (514, 515, 517), (514, 517, 524), (596, 582, 598), (596, 581, 582), (428, 599, 600), (428, 600, 459), (433, 601, 435), (439, 601, 433), (603, 458, 431), (602, 603, 431), (502, 513, 398), (502, 398, 396), (604, 235, 236), (604, 605, 235), (597, 605, 604), (597, 584, 605), (592, 587, 589), (592, 590, 587), (606, 607, 472), (474, 606, 472), (608, 609, 607), (606, 608, 607), (607, 609, 610), (607, 610, 611), (611, 610, 612), (611, 612, 601), (485, 494, 613), (485, 613, 483), (408, 614, 407), (408, 615, 614), (616, 615, 408), (616, 617, 615), (617, 618, 615), (617, 619, 618), (621, 619, 617), (620, 621, 617), (407, 622, 420), (407, 614, 622), (465, 623, 497), (465, 497, 466), (476, 482, 606), (476, 606, 474), (415, 233, 225), (415, 225, 340), (624, 602, 431), (624, 431, 430), (625, 599, 428), (427, 625, 428), (603, 425, 423), (603, 423, 458), (495, 493, 491), (626, 493, 495), (239, 627, 625), (237, 239, 625), (472, 607, 611), (472, 611, 470), (624, 430, 432), (436, 624, 432), (410, 628, 409), (410, 629, 628), (631, 630, 628), (629, 631, 628), (628, 633, 632), (628, 630, 633), (633, 635, 634), (632, 633, 634), (635, 637, 636), (634, 635, 636), (637, 638, 490), (636, 637, 490), (435, 612, 437), (601, 612, 435), (422, 414, 453), (454, 422, 453), (358, 639, 376), (358, 640, 639), (470, 611, 601), (470, 601, 439), (642, 641, 639), (640, 642, 639), (643, 642, 640), (643, 644, 642), (645, 644, 643), (645, 646, 644), (645, 648, 646), (647, 648, 645), (649, 648, 647), (649, 650, 648), (363, 364, 419), (363, 419, 445), (613, 481, 479), (483, 613, 479), (599, 651, 638), (599, 638, 600), (653, 652, 500), (653, 500, 501), (497, 626, 495), (623, 626, 497), (625, 627, 651), (625, 651, 599), (413, 650, 649), (413, 421, 650), (418, 653, 501), (418, 501, 417), (654, 284, 283), (655, 284, 654), (656, 657, 127), (656, 127, 129), (658, 659, 284), (655, 658, 284), (660, 194, 238), (660, 191, 194), (657, 661, 125), (657, 125, 127), (659, 658, 662), (663, 659, 662), (664, 191, 660), (664, 189, 191), (661, 665, 123), (661, 123, 125), (663, 662, 666), (656, 663, 666), (665, 10, 9), (665, 9, 123), (656, 666, 667), (657, 656, 667), (654, 669, 668), (654, 283, 669), (670, 669, 671), (668, 669, 670), (670, 673, 672), (670, 671, 673), (674, 673, 675), (672, 673, 674), (674, 677, 676), (674, 675, 677), (181, 189, 664), (678, 181, 664), (43, 434, 42), (679, 434, 43), (680, 440, 434), (680, 434, 679), (681, 471, 440), (681, 440, 680), (682, 473, 471), (682, 471, 681), (477, 475, 684), (683, 477, 684), (475, 473, 682), (684, 475, 682), (605, 584, 585), (605, 585, 685), (383, 455, 478), (383, 478, 385), (686, 480, 477), (686, 477, 683), (687, 484, 480), (687, 480, 686), (486, 484, 687), (688, 486, 687), (492, 486, 688), (689, 492, 688), (690, 496, 492), (690, 492, 689), (691, 498, 496), (691, 496, 690), (385, 478, 469), (385, 469, 387), (468, 498, 691), (692, 468, 691), (389, 467, 468), (389, 468, 692), (387, 469, 467), (387, 467, 389), (693, 41, 39), (693, 39, 405), (405, 39, 37), (405, 37, 403), (35, 401, 403), (37, 35, 403), (401, 35, 33), (399, 401, 33), (399, 33, 31), (397, 399, 31), (506, 520, 519), (506, 519, 504), (12, 509, 508), (12, 508, 13), (391, 25, 17), (16, 391, 17), (397, 31, 29), (395, 397, 29), (395, 29, 27), (393, 395, 27), (220, 242, 381), (230, 220, 381), (242, 455, 383), (381, 242, 383), (393, 27, 25), (391, 393, 25), (677, 148, 694), (676, 677, 694), (277, 268, 253), (251, 277, 253), (663, 656, 129), (663, 129, 131), (174, 173, 272), (695, 174, 272), (148, 677, 141), (143, 148, 141), (167, 174, 695), (696, 167, 695), (136, 671, 669), (136, 669, 122), (118, 669, 283), (122, 669, 118), (151, 153, 697), (698, 151, 697), (147, 149, 699), (700, 147, 699), (699, 151, 698), (699, 149, 151), (148, 147, 700), (694, 148, 700), (659, 663, 131), (659, 131, 120), (120, 119, 284), (120, 284, 659), (141, 677, 675), (141, 675, 139), (168, 167, 696), (701, 168, 696), (139, 675, 673), (139, 673, 137), (156, 168, 701), (702, 156, 701), (136, 673, 671), (137, 673, 136), (697, 156, 702), (697, 153, 156), (442, 457, 652), (442, 652, 653), (626, 703, 704), (626, 704, 493), (418, 442, 653), (441, 442, 418), (705, 706, 481), (613, 705, 481), (420, 629, 410), (420, 622, 629), (494, 707, 705), (494, 705, 613), (708, 616, 308), (310, 708, 308), (19, 441, 418), (19, 418, 20), (451, 453, 372), (451, 372, 370), (493, 704, 707), (493, 707, 494), (704, 709, 710), (704, 710, 707), (370, 368, 449), (370, 449, 451), (409, 412, 336), (409, 336, 342), (411, 711, 332), (411, 332, 334), (231, 237, 625), (231, 625, 427), (420, 410, 301), (420, 301, 302), (708, 617, 616), (708, 620, 617), (712, 620, 708), (377, 712, 708), (713, 703, 626), (623, 713, 626), (487, 415, 340), (487, 340, 338), (630, 631, 703), (713, 630, 703), (368, 366, 447), (368, 447, 449), (352, 647, 645), (354, 647, 352), (366, 363, 445), (366, 445, 447), (715, 603, 602), (714, 715, 602), (489, 487, 338), (489, 338, 331), (463, 716, 717), (463, 717, 465), (619, 621, 718), (706, 619, 718), (718, 621, 719), (718, 719, 608), (710, 709, 622), (614, 710, 622), (711, 489, 331), (711, 331, 332), (720, 721, 426), (720, 426, 425), (377, 708, 310), (312, 377, 310), (481, 706, 718), (481, 718, 482), (638, 651, 488), (490, 638, 488), (482, 718, 608), (482, 608, 606), (438, 648, 650), (438, 650, 722), (711, 490, 489), (711, 636, 490), (453, 414, 374), (453, 374, 372), (652, 456, 723), (457, 456, 652), (456, 424, 426), (456, 426, 723), (422, 454, 720), (422, 720, 715), (624, 438, 722), (436, 438, 624), (609, 641, 642), (609, 642, 610), (409, 632, 412), (409, 628, 632), (714, 602, 624), (722, 714, 624), (452, 720, 454), (721, 720, 452), (616, 408, 306), (308, 616, 306), (715, 720, 425), (715, 425, 603), (637, 635, 716), (724, 637, 716), (615, 710, 614), (615, 618, 710), (21, 417, 444), (21, 444, 22), (500, 723, 499), (652, 723, 500), (635, 633, 717), (716, 635, 717), (722, 650, 421), (722, 421, 714), (717, 633, 630), (717, 630, 713), (723, 426, 721), (723, 721, 499), (352, 643, 351), (352, 645, 643), (354, 649, 647), (356, 649, 354), (351, 640, 358), (351, 643, 640), (710, 618, 705), (707, 710, 705), (411, 636, 711), (411, 634, 636), (714, 421, 422), (714, 422, 715), (376, 712, 377), (376, 639, 712), (499, 721, 452), (499, 452, 450), (600, 638, 637), (600, 637, 724), (610, 642, 644), (610, 644, 612), (444, 501, 446), (417, 501, 444), (437, 644, 646), (612, 644, 437), (608, 719, 641), (608, 641, 609), (705, 618, 619), (705, 619, 706), (666, 520, 506), (667, 666, 506), (662, 518, 520), (666, 662, 520), (438, 646, 648), (437, 646, 438), (725, 585, 726), (685, 585, 725), (719, 621, 620), (712, 719, 620), (664, 660, 725), (726, 664, 725), (412, 634, 411), (412, 632, 634), (413, 649, 356), (413, 356, 379), (79, 107, 83), (79, 83, 77), (488, 627, 416), (488, 651, 627), (111, 109, 81), (85, 111, 81), (631, 709, 704), (703, 631, 704), (247, 261, 279), (247, 279, 249), (528, 668, 670), (526, 668, 528), (528, 672, 530), (528, 670, 672), (627, 239, 232), (416, 627, 232), (530, 674, 532), (530, 672, 674), (532, 676, 534), (532, 674, 676), (676, 694, 536), (534, 676, 536), (240, 685, 725), (234, 685, 240), (622, 631, 629), (622, 709, 631), (727, 567, 568), (583, 567, 727), (11, 728, 509), (11, 509, 12), (700, 699, 540), (538, 700, 540), (60, 113, 115), (58, 60, 115), (726, 583, 727), (585, 583, 726), (667, 506, 507), (729, 667, 507), (279, 277, 251), (249, 279, 251), (263, 262, 93), (263, 93, 94), (286, 678, 727), (568, 286, 727), (60, 62, 70), (60, 70, 113), (678, 664, 726), (727, 678, 726), (518, 662, 658), (517, 518, 658), (465, 717, 713), (465, 713, 623), (639, 719, 712), (639, 641, 719), (724, 716, 463), (461, 724, 463), (729, 507, 509), (728, 729, 509), (517, 658, 655), (524, 517, 655), (660, 238, 240), (725, 660, 240), (524, 655, 654), (523, 524, 654), (104, 73, 72), (104, 72, 55), (523, 654, 668), (526, 523, 668), (665, 728, 11), (10, 665, 11), (58, 115, 133), (56, 58, 133), (536, 700, 538), (536, 694, 700), (665, 661, 729), (665, 729, 728), (699, 698, 542), (540, 699, 542), (698, 697, 544), (542, 698, 544), (544, 702, 556), (544, 697, 702), (600, 724, 461), (459, 600, 461), (188, 164, 93), (262, 188, 93), (702, 701, 558), (556, 702, 558), (701, 696, 560), (558, 701, 560), (696, 695, 562), (560, 696, 562), (661, 657, 667), (661, 667, 729), (562, 272, 564), (562, 695, 272), (564, 271, 566), (564, 272, 271), (179, 181, 678), (286, 179, 678), (566, 286, 568), (566, 271, 286), (731, 577, 730), (731, 575, 577), (577, 579, 390), (730, 577, 390), (733, 549, 732), (733, 551, 549), (384, 604, 382), (384, 597, 604), (732, 548, 734), (732, 549, 548), (573, 575, 731), (735, 573, 731), (693, 406, 594), (405, 406, 693), (382, 236, 229), (382, 604, 236), (737, 588, 736), (737, 589, 588), (386, 597, 384), (386, 598, 597), (738, 573, 735), (738, 571, 573), (739, 593, 592), (740, 593, 739), (235, 605, 685), (235, 685, 234), (734, 547, 741), (734, 548, 547), (553, 551, 733), (742, 553, 733), (390, 596, 388), (390, 579, 596), (736, 553, 742), (736, 588, 553), (547, 572, 743), (741, 547, 743), (743, 571, 738), (743, 572, 571), (693, 593, 740), (693, 594, 593), (739, 589, 737), (739, 592, 589), (388, 598, 386), (388, 596, 598), (693, 43, 41), (740, 43, 693), (683, 684, 733), (732, 683, 733), (689, 688, 743), (738, 689, 743), (739, 679, 43), (739, 43, 740), (686, 683, 732), (734, 686, 732), (389, 692, 730), (390, 389, 730), (741, 687, 686), (741, 686, 734), (692, 691, 731), (730, 692, 731), (688, 687, 741), (743, 688, 741), (742, 682, 681), (742, 681, 736), (691, 690, 735), (731, 691, 735), (735, 690, 689), (735, 689, 738), (684, 682, 742), (733, 684, 742), (737, 680, 679), (737, 679, 739), (736, 681, 680), (736, 680, 737), (756, 757, 758), (756, 758, 759), (762, 759, 760), (762, 760, 761), (762, 756, 759), (754, 755, 756), (764, 762, 763), (753, 756, 762), (753, 754, 756), (765, 762, 764), (751, 752, 753), (745, 765, 766), (745, 766, 767), (745, 762, 765), (749, 750, 751), (746, 745, 744), (747, 748, 749), (747, 753, 762), (747, 751, 753), (747, 762, 745), (747, 749, 751), (747, 745, 746), (744, 769, 768), (744, 745, 769), (745, 770, 769), (745, 767, 770), (767, 771, 770), (767, 766, 771), (766, 772, 771), (766, 765, 772), (773, 772, 765), (773, 765, 764), (774, 773, 764), (774, 764, 763), (775, 774, 763), (775, 763, 762), (776, 775, 762), (776, 762, 761), (777, 776, 761), (777, 761, 760), (778, 777, 760), (778, 760, 759), (759, 779, 778), (759, 758, 779), (758, 780, 779), (758, 757, 780), (757, 781, 780), (757, 756, 781), (756, 782, 781), (756, 755, 782), (755, 783, 782), (755, 754, 783), (754, 784, 783), (754, 753, 784), (785, 784, 753), (785, 753, 752), (786, 785, 752), (786, 752, 751), (787, 786, 751), (787, 751, 750), (788, 787, 750), (788, 750, 749), (789, 788, 749), (789, 749, 748), (790, 789, 748), (790, 748, 747), (747, 791, 790), (747, 746, 791), (746, 768, 791), (746, 744, 768), (769, 770, 771), (769, 771, 772), (775, 772, 773), (775, 773, 774), (775, 769, 772), (791, 768, 769), (777, 775, 776), (790, 769, 775), (790, 791, 769), (778, 775, 777), (788, 789, 790), (781, 778, 779), (781, 779, 780), (781, 775, 778), (786, 787, 788), (783, 781, 782), (784, 785, 786), (784, 790, 775), (784, 788, 790), (784, 775, 781), (784, 786, 788), (784, 781, 783)])
me_lpk7m.polygons.foreach_set('use_smooth', [True] * 1576)
me_lpk7m.polygons.foreach_set('material_index', [0, 0, 0, 0, 0, 0, 0, 0, 0, 0, 0, 0, 0, 0, 0, 0, 0, 0, 0, 0, 0, 0, 0, 0, 0, 0, 0, 0, 0, 0, 0, 0, 0, 0, 0, 0, 0, 0, 0, 0, 0, 0, 0, 0, 0, 0, 0, 0, 0, 0, 0, 0, 0, 0, 0, 0, 0, 0, 0, 0, 0, 0, 0, 0, 0, 0, 0, 0, 0, 0, 0, 0, 0, 0, 0, 0, 0, 0, 0, 0, 0, 0, 0, 0, 0, 0, 0, 0, 0, 0, 0, 0, 0, 0, 0, 0, 0, 0, 0, 0, 0, 0, 0, 0, 0, 0, 0, 0, 0, 0, 0, 0, 0, 0, 0, 0, 0, 0, 0, 0, 0, 0, 0, 0, 0, 0, 0, 0, 0, 0, 0, 0, 0, 0, 0, 0, 0, 0, 0, 0, 0, 0, 0, 0, 0, 0, 0, 0, 0, 0, 0, 0, 0, 0, 0, 0, 0, 0, 0, 0, 0, 0, 0, 0, 0, 0, 0, 0, 0, 0, 0, 0, 0, 0, 0, 0, 0, 0, 0, 0, 0, 0, 0, 0, 0, 0, 0, 0, 0, 0, 0, 0, 0, 0, 0, 0, 0, 0, 0, 0, 0, 0, 0, 0, 0, 0, 0, 0, 0, 0, 0, 0, 0, 0, 0, 0, 0, 0, 0, 0, 0, 0, 0, 0, 0, 0, 0, 0, 0, 0, 0, 0, 0, 0, 0, 0, 0, 0, 0, 0, 0, 0, 0, 0, 0, 0, 0, 0, 0, 0, 0, 0, 0, 0, 0, 0, 0, 0, 0, 0, 0, 0, 0, 0, 0, 0, 0, 0, 0, 0, 0, 0, 0, 0, 0, 0, 0, 0, 0, 0, 0, 0, 0, 0, 0, 0, 0, 0, 0, 0, 0, 0, 0, 0, 0, 0, 0, 0, 0, 0, 0, 0, 0, 0, 0, 0, 0, 0, 0, 0, 0, 0, 0, 0, 0, 0, 0, 0, 0, 0, 0, 0, 0, 0, 0, 0, 0, 0, 0, 0, 0, 0, 0, 0, 0, 0, 0, 0, 0, 0, 0, 0, 0, 0, 0, 0, 0, 0, 0, 0, 0, 0, 0, 0, 0, 0, 0, 0, 0, 0, 0, 0, 0, 0, 0, 0, 0, 0, 0, 0, 0, 0, 0, 0, 0, 0, 0, 0, 0, 0, 0, 0, 0, 0, 0, 0, 0, 0, 0, 0, 0, 0, 0, 0, 0, 0, 0, 0, 0, 0, 0, 0, 0, 0, 0, 0, 0, 0, 0, 0, 0, 0, 0, 0, 0, 0, 0, 0, 0, 0, 0, 0, 0, 0, 0, 0, 0, 0, 0, 0, 0, 0, 0, 0, 0, 0, 0, 0, 0, 0, 0, 0, 0, 0, 0, 0, 0, 0, 0, 0, 0, 0, 0, 0, 0, 0, 0, 0, 0, 0, 0, 0, 0, 0, 0, 0, 0, 0, 0, 0, 0, 0, 0, 0, 0, 0, 0, 0, 0, 0, 0, 0, 0, 0, 0, 0, 0, 0, 0, 0, 0, 0, 0, 0, 0, 0, 0, 0, 0, 0, 0, 0, 0, 0, 0, 0, 0, 0, 0, 0, 0, 0, 0, 0, 0, 0, 0, 0, 0, 0, 0, 0, 0, 0, 0, 0, 0, 0, 0, 0, 0, 0, 0, 0, 0, 0, 0, 0, 0, 0, 0, 0, 0, 0, 0, 0, 0, 0, 0, 0, 0, 0, 0, 0, 0, 0, 0, 0, 0, 0, 0, 0, 0, 0, 0, 0, 0, 0, 0, 0, 0, 0, 0, 0, 0, 0, 0, 0, 0, 0, 0, 0, 0, 0, 0, 0, 0, 0, 0, 0, 0, 0, 0, 0, 0, 0, 0, 0, 0, 0, 0, 0, 0, 0, 0, 0, 0, 0, 0, 0, 0, 0, 0, 0, 0, 0, 0, 0, 0, 0, 0, 0, 0, 0, 0, 0, 0, 0, 0, 0, 0, 0, 0, 0, 0, 0, 0, 0, 0, 0, 0, 0, 0, 0, 0, 0, 0, 0, 0, 0, 0, 0, 0, 0, 0, 0, 0, 0, 0, 0, 0, 0, 0, 0, 0, 0, 0, 0, 0, 0, 0, 0, 0, 0, 0, 0, 0, 0, 0, 0, 0, 0, 0, 0, 0, 0, 0, 0, 0, 0, 0, 0, 0, 0, 0, 0, 0, 0, 0, 0, 0, 0, 0, 0, 0, 0, 0, 0, 0, 0, 0, 0, 0, 0, 0, 0, 0, 0, 0, 0, 0, 0, 0, 0, 0, 0, 0, 0, 0, 0, 0, 0, 0, 0, 0, 0, 0, 0, 0, 0, 0, 0, 0, 0, 0, 0, 0, 0, 0, 0, 0, 0, 0, 0, 0, 0, 0, 0, 0, 0, 0, 0, 0, 0, 0, 0, 0, 0, 0, 0, 0, 0, 0, 0, 0, 0, 0, 0, 0, 0, 0, 0, 0, 0, 0, 0, 0, 0, 0, 0, 0, 0, 0, 0, 0, 0, 0, 0, 0, 0, 0, 0, 0, 0, 0, 0, 0, 0, 0, 0, 0, 0, 0, 0, 0, 0, 0, 0, 0, 0, 0, 0, 0, 0, 0, 0, 0, 0, 0, 0, 0, 0, 0, 0, 0, 0, 0, 0, 0, 0, 0, 0, 0, 0, 0, 0, 0, 0, 0, 0, 0, 0, 0, 0, 0, 0, 0, 0, 0, 0, 0, 0, 0, 0, 0, 0, 0, 0, 0, 0, 0, 0, 0, 0, 0, 0, 0, 0, 0, 0, 0, 0, 0, 0, 0, 0, 0, 0, 0, 0, 0, 0, 0, 0, 0, 0, 0, 0, 0, 0, 0, 0, 0, 0, 0, 0, 0, 0, 0, 0, 0, 0, 0, 0, 0, 0, 0, 0, 0, 0, 0, 0, 0, 0, 0, 0, 0, 0, 0, 0, 0, 0, 0, 0, 0, 0, 0, 0, 0, 0, 0, 0, 0, 0, 0, 0, 0, 0, 0, 0, 0, 0, 0, 0, 0, 0, 0, 0, 0, 0, 0, 0, 0, 0, 0, 0, 0, 0, 0, 0, 0, 0, 0, 0, 0, 0, 0, 0, 0, 0, 0, 0, 0, 0, 0, 0, 0, 0, 0, 0, 0, 0, 0, 0, 0, 0, 0, 0, 0, 0, 0, 0, 0, 0, 0, 0, 0, 0, 0, 0, 0, 0, 0, 0, 0, 0, 0, 0, 0, 0, 0, 0, 0, 0, 0, 0, 0, 0, 0, 0, 0, 0, 0, 0, 0, 0, 0, 0, 0, 0, 0, 0, 0, 0, 0, 0, 0, 0, 0, 0, 0, 0, 0, 0, 0, 0, 0, 0, 0, 0, 0, 0, 0, 0, 0, 0, 0, 0, 0, 0, 0, 0, 0, 0, 0, 0, 0, 0, 0, 0, 0, 0, 0, 0, 0, 0, 0, 0, 0, 0, 0, 0, 0, 0, 0, 0, 0, 0, 0, 0, 0, 0, 0, 0, 0, 0, 0, 0, 0, 0, 0, 0, 0, 0, 0, 0, 0, 0, 0, 0, 0, 0, 0, 0, 0, 0, 0, 0, 0, 0, 0, 0, 0, 0, 0, 0, 0, 0, 0, 0, 0, 0, 0, 0, 0, 0, 0, 0, 0, 0, 0, 0, 0, 0, 0, 0, 0, 0, 0, 0, 0, 0, 0, 0, 0, 0, 0, 0, 0, 0, 0, 0, 0, 0, 0, 0, 0, 0, 0, 0, 0, 0, 0, 0, 0, 0, 0, 0, 0, 0, 0, 0, 0, 0, 0, 0, 0, 0, 0, 0, 0, 0, 0, 0, 0, 0, 0, 0, 0, 0, 0, 0, 0, 0, 0, 0, 0, 0, 0, 0, 0, 0, 0, 0, 0, 0, 0, 0, 0, 0, 0, 0, 0, 0, 0, 0, 0, 0, 0, 0, 0, 0, 0, 0, 0, 0, 0, 0, 0, 0, 0, 0, 0, 0, 0, 0, 0, 0, 0, 0, 0, 0, 0, 0, 0, 0, 0, 0, 0, 0, 0, 0, 0, 0, 0, 0, 0, 0, 0, 0, 0, 0, 0, 0, 0, 0, 0, 0, 0, 0, 0, 0, 0, 0, 0, 0, 0, 0, 0, 0, 0, 0, 0, 0, 0, 0, 0, 0, 0, 0, 0, 0, 0, 0, 0, 0, 0, 0, 0, 0, 0, 0, 0, 0, 0, 0, 0, 0, 0, 0, 0, 0, 0, 0, 0, 0, 0, 0, 0, 0, 0, 0, 0, 0, 0, 0, 0, 0, 0, 0, 0, 0, 0, 0, 0, 0, 0, 0, 0, 0, 0, 0, 0, 0, 0, 0, 0, 0, 0, 0, 0, 0, 0, 0, 0, 0, 0, 0, 0, 0, 0, 0, 0, 0, 0, 0, 0, 0, 0, 0, 0, 0, 0, 0, 0, 0, 0, 0, 0, 0, 0, 0, 0, 0, 0, 0, 0, 0, 0, 0, 0, 0, 0, 0, 0, 0, 0, 0, 0, 0, 0, 0, 0, 0, 0, 0, 0, 0, 0, 0, 0, 0, 0, 0, 0, 0, 0, 0, 0, 0, 0, 0, 0, 0, 0, 0, 0, 0, 0, 0, 0, 0, 0, 0, 0, 0, 0, 0, 0, 0, 0, 0, 0, 0, 0, 0, 0, 0, 0, 0, 0, 0, 0, 0, 0, 0, 0, 0, 0, 0, 0, 0, 0, 0, 1, 1, 1, 1, 1, 1, 1, 1, 1, 1, 1, 1, 1, 1, 1, 1, 1, 1, 1, 1, 1, 1, 1, 1, 1, 1, 1, 1, 1, 1, 1, 1, 1, 1, 1, 1, 1, 1, 1, 1, 1, 1, 1, 1, 1, 1, 1, 1, 1, 1, 1, 1, 1, 1, 1, 1, 1, 1, 1, 1, 1, 1, 1, 1, 1, 1, 1, 1, 1, 1, 1, 1, 1, 1, 1, 1, 1, 1, 1, 1, 1, 1, 1, 1, 1, 1, 1, 1, 1, 1, 1, 1])
me_lpk7m.materials.append(mat_canopy)
me_lpk7m.materials.append(mat_trunk)
me_lpk7m.update()

# ---- objects
ob_lpk7m = bpy.data.objects.new('LPK7m', me_lpk7m)

# ---- transforms, parenting, visibility, modifiers, constraints
ob_lpk7m.location = (0.0, 0.0, 0.0)

# ---- collection membership
col_collection.objects.link(ob_lpk7m)

# ---- scene / render settings (as saved in the file)
scene.frame_start = 1; scene.frame_end = 250; scene.frame_set(1)
scene.render.engine = 'BLENDER_EEVEE_NEXT'
scene.render.image_settings.color_mode = 'RGB'
scene.cycles.sampling_pattern = 'TABULATED_SOBOL'
scene.view_settings.view_transform = 'Filmic'
bpy.context.view_layer.update()

# ---- added for rendering (the .blend has no active camera and no usable light): camera, sun
cam_auto = bpy.data.cameras.new('AutoCamera')
cam_auto.lens = 50.0
cam_auto.sensor_width = 36.0
cam_auto.clip_end = 1000.0
ob_auto_camera = bpy.data.objects.new('AutoCamera', cam_auto)
scene.collection.objects.link(ob_auto_camera)
ob_auto_camera.location = (6.76743, -8.12092, 8.91395)
ob_auto_camera.rotation_euler = (1.09748, -7.21219e-08, 0.694738)
scene.camera = ob_auto_camera
light_auto_sun = bpy.data.lights.new('AutoSun', 'SUN')
light_auto_sun.energy = 3.0
light_auto_sun.angle = 0.0523599
ob_auto_sun = bpy.data.objects.new('AutoSun', light_auto_sun)
scene.collection.objects.link(ob_auto_sun)
ob_auto_sun.rotation_euler = (0.872665, 0.174533, 0.523599)
bpy.context.view_layer.update()
